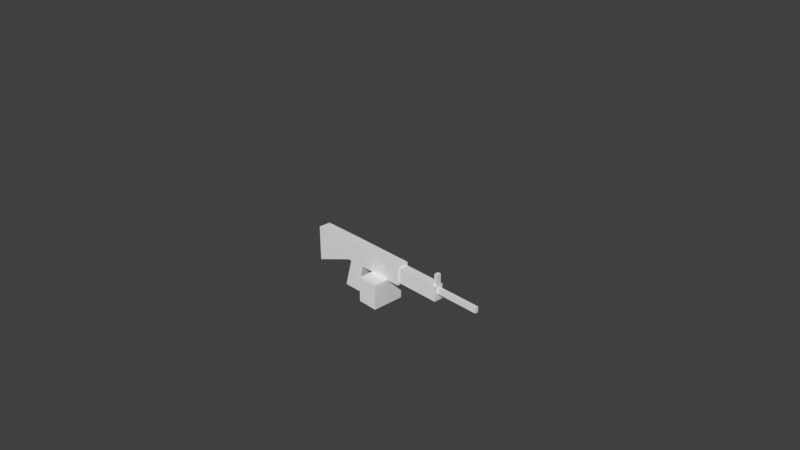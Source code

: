 # Source: machineGun.blend  (saved by Blender 2.78.0; exported with 4.5.12 LTS)
import bpy
from mathutils import Matrix  # noqa: F401  (used for matrix-valued properties, if any)

bpy.ops.wm.read_factory_settings(use_empty=True)
scene = bpy.context.scene
scene.name = 'Scene'

# ---- collections
col_collection_1 = bpy.data.collections.new('Collection 1'); scene.collection.children.link(col_collection_1)

# ---- materials (node trees are filled in below, after node groups)
mat_material = bpy.data.materials.new('Material')
mat_material.alpha_threshold = 0.0
mat_material.use_transparent_shadow = False
mat_material.roughness = 0.5
mat_material.line_color = (0.0, 0.0, 0.0, 1.0)

# ---- material node trees

# ---- world
world_world = bpy.data.worlds.new('World'); scene.world = world_world
world_world.color = (0.05088, 0.05088, 0.05088)
world_world.use_sun_shadow = False
world_world.sun_shadow_jitter_overblur = 0.0
world_world.cycles.sampling_method = 'MANUAL'

# ---- cameras
cam_camera = bpy.data.cameras.new('Camera')
cam_camera.clip_end = 100.0
cam_camera.lens = 35.0
cam_camera.sensor_width = 32.0
cam_camera.sensor_height = 18.0
cam_camera.ortho_scale = 7.314
cam_camera.dof.focus_distance = 0.0
cam_camera.dof.aperture_fstop = 128.0

# ---- meshes
me_cube = bpy.data.meshes.new('Cube')
me_cube.from_pydata([(-0.01594, -0.004817, -0.4934), (-0.01402, -0.1719, -0.4917), (-0.2708, -0.1696, -0.4948), (-0.2708, -0.002517, -0.4948), (0.06418, -0.002518, 0.1692), (0.06418, -0.1696, 0.1692), (-0.2071, -0.1696, 0.1692), (-0.2071, -0.002517, 0.1692), (0.05668, -0.0002323, -0.1049), (0.05813, -0.1673, -0.1032), (-0.16, -0.1696, -0.1018), (-0.16, -0.002517, -0.1018), (0.7164, -0.002519, -0.09941), (0.7164, -0.00252, 0.1692), (0.7164, -0.1696, -0.09941), (0.7164, -0.1696, 0.1692), (-0.2071, -0.1696, -0.09941), (0.7164, -0.02296, 0.1363), (-0.2071, -0.002517, -0.09941), (0.7164, -0.02296, -0.06655), (0.2419, -0.1696, 0.1692), (0.2419, -0.002518, 0.1692), (0.2364, -0.0008554, -0.1034), (0.2375, -0.168, -0.1022), (0.5277, -0.1696, 0.1692), (0.524, -0.001387, -0.1021), (0.5277, -0.002519, 0.1692), (0.5247, -0.1685, -0.1013), (0.5224, -0.169, -0.4485), (0.2365, -0.1684, -0.4456), (0.2359, -0.001348, -0.4471), (0.5219, -0.001879, -0.4495), (-0.7924, -0.1696, -0.3305), (-0.7924, -0.1696, 0.1627), (-0.7924, -0.002517, -0.3305), (-0.7924, -0.002517, 0.1627), (0.7164, -0.1492, -0.06655), (0.7164, -0.1492, 0.1363), (1.332, -0.02297, -0.06655), (1.332, -0.1492, -0.06655), (1.332, -0.02297, 0.1363), (1.332, -0.1492, 0.1363), (1.332, -0.06272, 0.02947), (1.332, -0.1094, 0.02947), (1.332, -0.06272, 0.1046), (1.332, -0.1094, 0.1046), (1.935, -0.06272, 0.02947), (1.935, -0.1094, 0.02947), (1.935, -0.06272, 0.1046), (1.935, -0.1094, 0.1046), (0.5243, -0.3735, -0.101), (0.237, -0.373, -0.1019), (0.5219, -0.374, -0.4482), (0.2361, -0.3735, -0.4454), (0.2365, 0.07073, -0.1035), (0.5241, 0.0702, -0.1022), (0.236, 0.07023, -0.4472), (0.5221, 0.0697, -0.4496), (1.286, -0.02297, 0.1363), (1.286, -0.1492, 0.1363), (1.332, -0.05488, 0.1363), (1.332, -0.1173, 0.1363), (1.286, -0.05488, 0.1363), (1.286, -0.1173, 0.1363), (1.332, -0.1173, 0.2817), (1.332, -0.05488, 0.2817), (1.286, -0.05488, 0.2817), (1.286, -0.1173, 0.2817)], [], [(0, 1, 2, 3), (4, 7, 6, 5), (26, 24, 15, 13), (9, 5, 6, 10), (38, 58, 40), (8, 0, 3, 11), (4, 8, 11, 7), (2, 10, 11, 3), (1, 9, 10, 2), (0, 8, 9, 1), (14, 12, 19, 36), (27, 25, 12, 14), (24, 27, 14, 15), (25, 26, 13, 12), (6, 7, 35, 33), (7, 11, 18), (10, 6, 16), (11, 10, 16, 18), (8, 4, 21, 22), (5, 9, 23, 20), (9, 8, 22, 23), (4, 5, 20, 21), (22, 21, 26, 25), (20, 23, 27, 24), (30, 22, 54, 56), (21, 20, 24, 26), (29, 30, 31, 28), (29, 28, 52, 53), (25, 27, 28, 31), (23, 22, 30, 29), (32, 33, 35, 34), (16, 6, 33, 32), (18, 16, 32, 34), (7, 18, 34, 35), (15, 14, 36, 37), (13, 15, 37, 17), (12, 13, 17, 19), (38, 40, 44, 42), (62, 63, 67, 66), (59, 39, 41), (44, 45, 49, 48), (61, 41, 45), (41, 39, 43, 45), (39, 38, 42, 43), (46, 48, 49, 47), (45, 43, 47, 49), (43, 42, 46, 47), (42, 44, 48, 46), (50, 51, 53, 52), (27, 23, 51, 50), (28, 27, 50, 52), (23, 29, 53, 51), (54, 55, 57, 56), (22, 25, 55, 54), (25, 31, 57, 55), (31, 30, 56, 57), (36, 19, 38, 39), (37, 36, 39, 59), (17, 37, 59, 58), (19, 17, 58, 38), (61, 60, 65, 64), (58, 59, 63, 62), (40, 58, 62, 60), (59, 41, 61, 63), (45, 44, 60, 61), (40, 60, 44), (66, 67, 64, 65), (60, 62, 66, 65), (63, 61, 64, 67)])
_uv = me_cube.uv_layers.new(name='UVMap')
_uv.uv.foreach_set('vector', [0.6039, 0.8395, 0.6821, 0.8379, 0.6821, 0.9577, 0.6039, 0.9584, 0.6216, 0.3996, 0.6216, 0.2731, 0.6998, 0.2731, 0.6998, 0.3996, 0.6216, 0.6159, 0.6998, 0.6159, 0.6998, 0.7039, 0.6216, 0.7039, 0.4941, 0.3071, 0.6216, 0.3042, 0.6216, 0.4308, 0.4948, 0.4088, 0.7948, 0.621, 0.6998, 0.6427, 0.6998, 0.621, 0.1283, 0.3077, 0.3101, 0.3416, 0.3108, 0.4605, 0.1268, 0.4088, 3.487e-08, 0.3042, 0.1283, 0.3077, 0.1268, 0.4088, 0.0, 0.4308, 0.4846, 0.7039, 0.4846, 0.8894, 0.4063, 0.8894, 0.4063, 0.7039, 0.3123, 0.3407, 0.4941, 0.3071, 0.4948, 0.4088, 0.3108, 0.4605, 0.5628, 0.704, 0.5628, 0.8857, 0.4846, 0.8855, 0.4846, 0.7039, 0.8627, 0.0, 0.9409, 4.657e-07, 0.9314, 0.01533, 0.8723, 0.01533, 0.834, 0.5316, 0.9122, 0.5308, 0.9122, 0.6205, 0.834, 0.621, 0.6216, 0.08801, 0.495, 0.08941, 0.4959, 0.0, 0.6216, 1.112e-07, 0.127, 0.08974, 7.672e-08, 0.08801, 8.37e-08, 0.0, 0.1257, 0.0, 0.6998, 0.2731, 0.6216, 0.2731, 0.6216, 0.0, 0.6998, 5.561e-08, 0.0, 0.4308, 0.1268, 0.4088, 0.1257, 0.4308, 0.4948, 0.4088, 0.6216, 0.4308, 0.4959, 0.4308, 0.9393, 0.5053, 0.8611, 0.5054, 0.861, 0.4834, 0.9393, 0.4833, 0.1283, 0.3077, 3.487e-08, 0.3042, 4.882e-08, 0.2214, 0.1276, 0.2239, 0.6216, 0.3042, 0.4941, 0.3071, 0.4946, 0.2234, 0.6216, 0.2214, 0.1346, 0.8668, 0.2128, 0.8658, 0.2128, 0.9496, 0.1346, 0.9504, 0.6216, 0.3996, 0.6998, 0.3996, 0.6998, 0.4825, 0.6216, 0.4825, 0.1276, 0.2239, 4.882e-08, 0.2214, 7.672e-08, 0.08801, 0.127, 0.08974, 0.6216, 0.2214, 0.4946, 0.2234, 0.495, 0.08941, 0.6216, 0.08801, 0.861, 0.2404, 0.7003, 0.2404, 0.7003, 0.207, 0.861, 0.207, 0.6216, 0.4825, 0.6998, 0.4825, 0.6998, 0.6159, 0.6216, 0.6159, 0.8335, 0.5096, 0.834, 0.5876, 0.7002, 0.5876, 0.6998, 0.5096, 0.8335, 0.5096, 0.6998, 0.5096, 0.6999, 0.414, 0.8336, 0.414, 0.8624, 0.03339, 0.8627, 0.1113, 0.7002, 0.1113, 0.6998, 0.03339, 0.6998, 0.3183, 0.7003, 0.2404, 0.861, 0.2404, 0.8605, 0.3183, 0.2691, 0.9337, 0.2691, 0.7039, 0.3473, 0.7039, 0.3473, 0.9337, 0.4959, 0.4308, 0.6216, 0.4308, 0.6186, 0.7039, 0.3877, 0.7039, 0.9393, 0.4833, 0.861, 0.4834, 0.8611, 0.2071, 0.9393, 0.207, 0.0, 0.4308, 0.1257, 0.4308, 0.2339, 0.7039, 0.00303, 0.7039, 0.8627, 0.1253, 0.8627, 0.0, 0.8723, 0.01533, 0.8723, 0.11, 0.9409, 0.1253, 0.8627, 0.1253, 0.8723, 0.11, 0.9314, 0.11, 0.9409, 4.657e-07, 0.9409, 0.1253, 0.9314, 0.11, 0.9314, 0.01533, 0.9409, 0.1624, 0.9409, 0.06781, 0.9595, 0.08264, 0.9595, 0.1177, 0.8627, 0.1253, 0.8919, 0.1253, 0.8919, 0.193, 0.8627, 0.193, 0.8898, 0.6427, 0.7948, 0.621, 0.8898, 0.621, 0.5846, 0.9852, 0.5628, 0.9852, 0.5628, 0.7039, 0.5846, 0.7039, 0.9851, 0.06781, 1.0, 0.06781, 0.9814, 0.08264, 1.0, 0.06781, 1.0, 0.1624, 0.9814, 0.1177, 0.9814, 0.08264, 1.0, 0.1624, 0.9409, 0.1624, 0.9595, 0.1177, 0.9814, 0.1177, 0.8559, 0.4818, 0.8559, 0.5168, 0.834, 0.5168, 0.834, 0.4818, 0.9393, 0.207, 0.9744, 0.207, 0.9744, 0.4884, 0.9393, 0.4884, 0.9744, 0.207, 0.9963, 0.207, 0.9963, 0.4882, 0.9744, 0.4882, 0.984, 0.9023, 0.9488, 0.9023, 0.9488, 0.621, 0.984, 0.621, 0.2691, 0.8658, 0.1346, 0.8645, 0.1352, 0.7043, 0.2691, 0.7039, 0.6039, 0.8379, 0.6039, 0.7039, 0.6998, 0.7039, 0.6998, 0.8379, 0.7002, 0.1113, 0.8627, 0.1113, 0.8627, 0.207, 0.7002, 0.207, 0.6998, 0.3183, 0.8605, 0.3183, 0.8605, 0.414, 0.6999, 0.414, 0.0, 0.7052, 0.1346, 0.7039, 0.1346, 0.8659, 0.0006923, 0.8656, 0.2355, 1.0, 0.2355, 0.8658, 0.2691, 0.8658, 0.2691, 1.0, 0.8624, 0.03339, 0.6998, 0.03339, 0.6998, 0.0, 0.8624, 6.604e-08, 0.7002, 0.5876, 0.834, 0.5876, 0.834, 0.621, 0.7002, 0.621, 0.3473, 0.7039, 0.4063, 0.7039, 0.4063, 0.991, 0.3473, 0.991, 0.8898, 0.9082, 0.7948, 0.9082, 0.7948, 0.621, 0.8898, 0.6427, 0.8898, 0.621, 0.9488, 0.621, 0.9488, 0.8865, 0.8898, 0.8865, 0.7948, 0.9082, 0.6998, 0.9082, 0.6998, 0.6427, 0.7948, 0.621, 0.9851, 0.06781, 0.9559, 0.06781, 0.9559, 0.0, 0.9851, 1.39e-07, 0.8898, 0.8865, 0.9488, 0.8865, 0.9339, 0.8865, 0.9047, 0.8865, 0.8898, 0.9082, 0.8898, 0.8865, 0.9047, 0.8865, 0.9047, 0.9082, 0.9488, 0.8865, 0.9488, 0.9082, 0.9339, 0.9082, 0.9339, 0.8865, 0.9814, 0.08264, 0.9595, 0.08264, 0.9559, 0.06781, 0.9851, 0.06781, 0.9409, 0.06781, 0.9559, 0.06781, 0.9595, 0.08264, 0.2346, 0.8658, 0.2346, 0.8949, 0.2128, 0.8949, 0.2128, 0.8658, 0.9137, 0.1931, 0.8919, 0.1931, 0.8919, 0.1253, 0.9137, 0.1253, 0.8558, 0.4818, 0.834, 0.4818, 0.834, 0.414, 0.8558, 0.414])
me_cube.materials.append(mat_material)
me_cube.use_remesh_preserve_volume = False
me_cube.use_remesh_preserve_attributes = False
me_cube.use_mirror_vertex_groups = False
me_cube.update()

# ---- objects
ob_cube = bpy.data.objects.new('Cube', me_cube)
ob_camera = bpy.data.objects.new('Camera', cam_camera)

# ---- transforms, parenting, visibility, modifiers, constraints
ob_cube.location = (0.0, 0.0, 0.0)
ob_cube.lock_rotations_4d = False
ob_cube.empty_display_type = 'ARROWS'
ob_cube.lineart.crease_threshold = 0.0
ob_camera.location = (7.481, -6.508, 5.344)
ob_camera.rotation_euler = (1.109, 0.0, 0.8149)
ob_camera.lock_rotations_4d = False
ob_camera.empty_display_type = 'ARROWS'
ob_camera.color = (0.0, 0.0, 0.0, 0.0)
ob_camera.display_type = 'WIRE'
ob_camera.lineart.crease_threshold = 0.0

# ---- collection membership
col_collection_1.objects.link(ob_cube)
col_collection_1.objects.link(ob_camera)

# ---- scene / render settings (as saved in the file)
scene.camera = ob_camera
scene.frame_start = 1; scene.frame_end = 250; scene.frame_set(1)
scene.render.engine = 'BLENDER_EEVEE_NEXT'
scene.render.resolution_percentage = 50
scene.render.dither_intensity = 0.0
scene.cycles.use_denoising = False
scene.cycles.samples = 128
scene.cycles.sampling_pattern = 'TABULATED_SOBOL'
scene.cycles.light_sampling_threshold = 0.0
scene.cycles.use_adaptive_sampling = False
scene.cycles.use_light_tree = False
scene.cycles.blur_glossy = 0.0
scene.cycles.sample_clamp_indirect = 0.0
scene.view_settings.view_transform = 'Standard'
bpy.context.view_layer.update()

# ---- added for rendering (the .blend has no usable light): sun
light_auto_sun = bpy.data.lights.new('AutoSun', 'SUN')
light_auto_sun.energy = 3.0
light_auto_sun.angle = 0.0523599
ob_auto_sun = bpy.data.objects.new('AutoSun', light_auto_sun)
scene.collection.objects.link(ob_auto_sun)
ob_auto_sun.rotation_euler = (0.872665, 0.174533, 0.523599)
bpy.context.view_layer.update()
